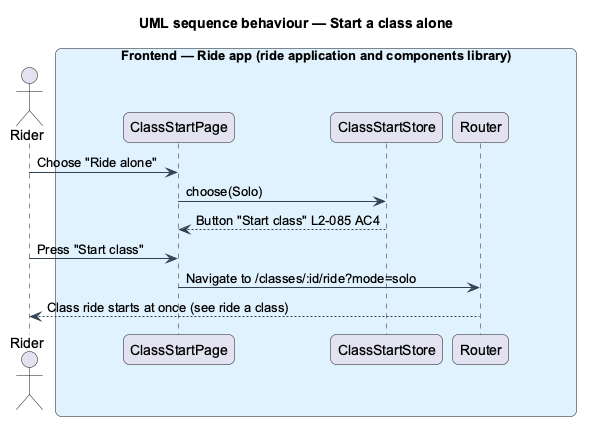

The diagram above was rendered by PlantUML. Its source (embedded in the PNG):
@startuml
title UML sequence behaviour — Start a class alone
skinparam backgroundColor #FFFFFF
skinparam shadowing false
skinparam roundcorner 12
skinparam defaultFontName Arial
skinparam ArrowColor #344054
skinparam rectangle {
  BorderColor #344054
  FontColor #101828
}
skinparam package {
  BorderColor #667085
  FontColor #101828
  BackgroundColor #F9FAFB
}
actor "Rider" as rider
box "Frontend — Ride app (ride application and components library)" #E0F2FE
  participant "ClassStartPage" as page
  participant "ClassStartStore" as store
  participant "Router" as router
end box
rider -> page : Choose "Ride alone"
page -> store : choose(Solo)
store --> page : Button "Start class" L2-085 AC4
rider -> page : Press "Start class"
page -> router : Navigate to /classes/:id/ride?mode=solo
router --> rider : Class ride starts at once (see ride a class)
@enduml